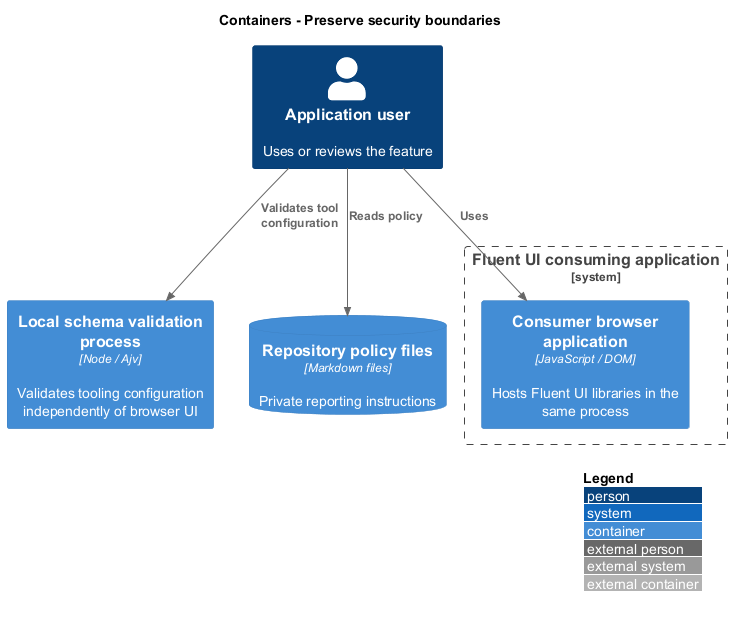

The diagram above was rendered by PlantUML. Its source (embedded in the PNG):
@startuml
!include <C4/C4_Container>
LAYOUT_WITH_LEGEND()
LAYOUT_TOP_DOWN()
title Containers - Preserve security boundaries
Person(actor, "Application user", "Uses or reviews the feature")
System_Boundary(system, "Fluent UI consuming application") {
Container(browser, "Consumer browser application", "JavaScript / DOM", "Hosts Fluent UI libraries in the same process")
}
Rel(actor, browser, "Uses")
Container(process, "Local schema validation process", "Node / Ajv", "Validates tooling configuration independently of browser UI")
ContainerDb(policyfiles, "Repository policy files", "Markdown files", "Private reporting instructions")
Rel(actor, process, "Validates tool configuration")
Rel(actor, policyfiles, "Reads policy")
@enduml